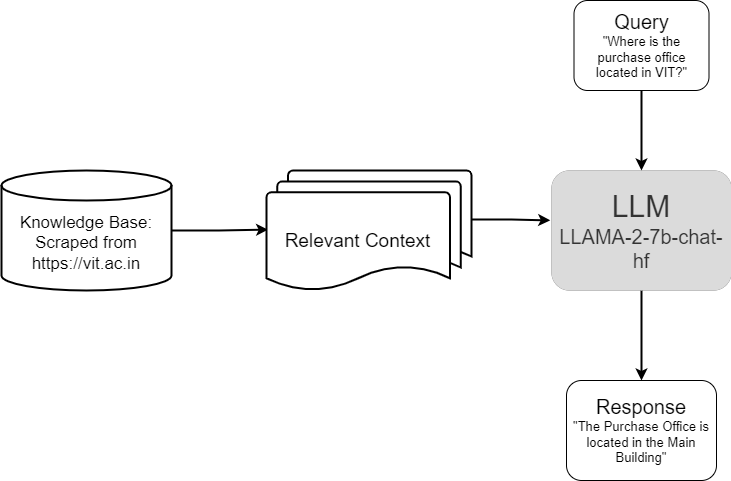

The diagram above was exported from draw.io. Its source (the exported page's mxGraphModel, read from the mxfile embedded in the PNG):
<mxGraphModel dx="1050" dy="630" grid="1" gridSize="10" guides="1" tooltips="1" connect="1" arrows="1" fold="1" page="1" pageScale="1" pageWidth="850" pageHeight="1100" math="0" shadow="0">
  <root>
    <mxCell id="0" />
    <mxCell id="1" parent="0" />
    <mxCell id="5z4ggsxVyPqykyccUJ8p-12" style="edgeStyle=orthogonalEdgeStyle;rounded=0;orthogonalLoop=1;jettySize=auto;html=1;exitX=1;exitY=0.5;exitDx=0;exitDy=0;exitPerimeter=0;entryX=0.009;entryY=0.38;entryDx=0;entryDy=0;entryPerimeter=0;strokeWidth=2;" parent="1" source="5z4ggsxVyPqykyccUJ8p-1" target="5z4ggsxVyPqykyccUJ8p-2" edge="1">
      <mxGeometry relative="1" as="geometry" />
    </mxCell>
    <mxCell id="5z4ggsxVyPqykyccUJ8p-1" value="&lt;font style=&quot;font-size: 17px;&quot;&gt;Knowledge Base:&lt;br&gt;Scraped from https://vit.ac.in&lt;br&gt;&lt;/font&gt;" style="shape=cylinder3;whiteSpace=wrap;html=1;boundedLbl=1;backgroundOutline=1;size=15;strokeWidth=2;" parent="1" vertex="1">
      <mxGeometry x="60" y="440" width="170" height="120" as="geometry" />
    </mxCell>
    <mxCell id="5z4ggsxVyPqykyccUJ8p-6" value="ds" style="group" parent="1" vertex="1" connectable="0">
      <mxGeometry x="325" y="440" width="205" height="120" as="geometry" />
    </mxCell>
    <mxCell id="5z4ggsxVyPqykyccUJ8p-5" value="" style="strokeWidth=2;html=1;shape=mxgraph.flowchart.document2;whiteSpace=wrap;size=0.25;" parent="5z4ggsxVyPqykyccUJ8p-6" vertex="1">
      <mxGeometry x="21.57894736842105" width="183.42105263157893" height="98.1818181818182" as="geometry" />
    </mxCell>
    <mxCell id="5z4ggsxVyPqykyccUJ8p-4" value="" style="strokeWidth=2;html=1;shape=mxgraph.flowchart.document2;whiteSpace=wrap;size=0.25;" parent="5z4ggsxVyPqykyccUJ8p-6" vertex="1">
      <mxGeometry x="10.789473684210526" y="10.909090909090912" width="183.42105263157893" height="98.1818181818182" as="geometry" />
    </mxCell>
    <mxCell id="5z4ggsxVyPqykyccUJ8p-2" value="&lt;font style=&quot;font-size: 19px;&quot;&gt;Relevant Context&lt;/font&gt;" style="strokeWidth=2;html=1;shape=mxgraph.flowchart.document2;whiteSpace=wrap;size=0.25;" parent="5z4ggsxVyPqykyccUJ8p-6" vertex="1">
      <mxGeometry y="21.818181818181824" width="183.42105263157893" height="98.1818181818182" as="geometry" />
    </mxCell>
    <mxCell id="5z4ggsxVyPqykyccUJ8p-15" style="edgeStyle=orthogonalEdgeStyle;rounded=0;orthogonalLoop=1;jettySize=auto;html=1;exitX=0.5;exitY=1;exitDx=0;exitDy=0;entryX=0.5;entryY=0;entryDx=0;entryDy=0;strokeWidth=2;" parent="1" source="5z4ggsxVyPqykyccUJ8p-7" target="5z4ggsxVyPqykyccUJ8p-9" edge="1">
      <mxGeometry relative="1" as="geometry" />
    </mxCell>
    <mxCell id="5z4ggsxVyPqykyccUJ8p-7" value="&lt;font style=&quot;&quot;&gt;&lt;span style=&quot;font-size: 30px;&quot;&gt;LLM&lt;/span&gt;&lt;br&gt;&lt;font style=&quot;font-size: 20px;&quot;&gt;LLAMA-2-7b-chat-hf&lt;/font&gt;&lt;br&gt;&lt;/font&gt;" style="rounded=1;whiteSpace=wrap;html=1;fillColor=#DBDBDB;fontColor=#333333;strokeColor=#5E5E5E;strokeWidth=0;gradientColor=none;" parent="1" vertex="1">
      <mxGeometry x="610" y="440" width="180" height="120" as="geometry" />
    </mxCell>
    <mxCell id="5z4ggsxVyPqykyccUJ8p-14" style="edgeStyle=orthogonalEdgeStyle;rounded=0;orthogonalLoop=1;jettySize=auto;html=1;exitX=0.5;exitY=1;exitDx=0;exitDy=0;entryX=0.5;entryY=0;entryDx=0;entryDy=0;strokeWidth=2;" parent="1" source="5z4ggsxVyPqykyccUJ8p-8" target="5z4ggsxVyPqykyccUJ8p-7" edge="1">
      <mxGeometry relative="1" as="geometry" />
    </mxCell>
    <mxCell id="5z4ggsxVyPqykyccUJ8p-8" value="&lt;font style=&quot;&quot;&gt;&lt;span style=&quot;font-size: 20px;&quot;&gt;Query&lt;/span&gt;&lt;br&gt;&lt;font style=&quot;font-size: 13px;&quot;&gt;&quot;Where is the purchase office located in VIT?&quot;&lt;/font&gt;&lt;br&gt;&lt;/font&gt;" style="rounded=1;whiteSpace=wrap;html=1;" parent="1" vertex="1">
      <mxGeometry x="632.5" y="270" width="135" height="90" as="geometry" />
    </mxCell>
    <mxCell id="5z4ggsxVyPqykyccUJ8p-9" value="&lt;font style=&quot;&quot;&gt;&lt;span style=&quot;font-size: 20px;&quot;&gt;Response&lt;/span&gt;&lt;br&gt;&lt;font style=&quot;font-size: 13px;&quot;&gt;&quot;The Purchase Office is located in the Main Building&quot;&lt;/font&gt;&lt;br&gt;&lt;/font&gt;" style="rounded=1;whiteSpace=wrap;html=1;" parent="1" vertex="1">
      <mxGeometry x="625" y="650" width="150" height="100" as="geometry" />
    </mxCell>
    <mxCell id="5z4ggsxVyPqykyccUJ8p-13" style="edgeStyle=orthogonalEdgeStyle;rounded=0;orthogonalLoop=1;jettySize=auto;html=1;exitX=1;exitY=0.5;exitDx=0;exitDy=0;exitPerimeter=0;entryX=-0.007;entryY=0.415;entryDx=0;entryDy=0;entryPerimeter=0;strokeWidth=2;" parent="1" source="5z4ggsxVyPqykyccUJ8p-5" target="5z4ggsxVyPqykyccUJ8p-7" edge="1">
      <mxGeometry relative="1" as="geometry" />
    </mxCell>
  </root>
</mxGraphModel>